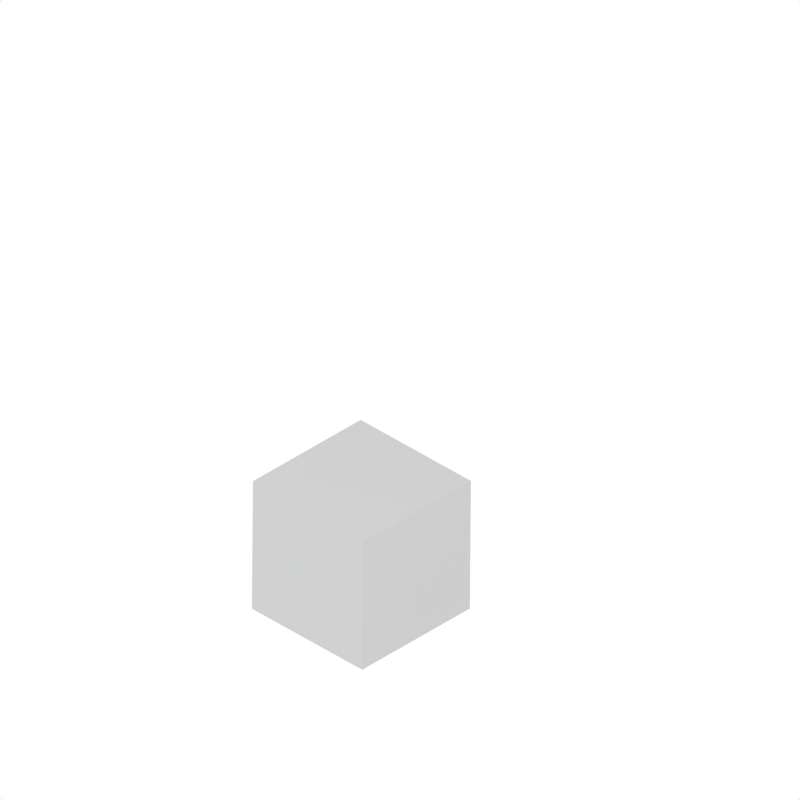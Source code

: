 # Source: ammo.blend  (saved by Blender 3.4.6; exported with 4.5.12 LTS)
import bpy
from mathutils import Matrix  # noqa: F401  (used for matrix-valued properties, if any)

bpy.ops.wm.read_factory_settings(use_empty=True)
scene = bpy.context.scene
scene.name = 'Scene'

# ---- collections
col_collection_1 = bpy.data.collections.new('Collection 1'); scene.collection.children.link(col_collection_1)

# ---- world
world_world = bpy.data.worlds.new('World'); scene.world = world_world
world_world.color = (1.0, 1.0, 1.0)
world_world.use_sun_shadow = False
world_world.sun_shadow_jitter_overblur = 0.0
world_world.cycles.sampling_method = 'MANUAL'
world_world.cycles.sample_map_resolution = 256

# ---- cameras
cam_camera = bpy.data.cameras.new('Camera')
cam_camera.type = 'ORTHO'
cam_camera.passepartout_alpha = 0.2
cam_camera.clip_end = 100.0
cam_camera.lens = 35.0
cam_camera.ortho_scale = 3.0
cam_camera.show_passepartout = False
cam_camera.show_safe_areas = True
cam_camera.dof.focus_distance = 0.0
cam_camera.dof.aperture_fstop = 128.0

# ---- lights
light_spot = bpy.data.lights.new('Spot', 'POINT')
light_spot.transmission_factor = 0.0
light_spot.cutoff_distance = 30.0
light_spot.energy = 100.0
light_spot.shadow_buffer_clip_start = 1.001
light_spot.shadow_soft_size = 1.0
light_spot.shadow_maximum_resolution = 0.006
light_spot.use_absolute_resolution = True
light_spot.cycles.use_multiple_importance_sampling = False

# ---- meshes
me_cube = bpy.data.meshes.new('Cube')
me_cube.from_pydata([(-1.0, -1.0, -1.0), (-1.0, -1.0, 1.0), (-1.0, 1.0, -1.0), (-1.0, 1.0, 1.0), (1.0, -1.0, -1.0), (1.0, -1.0, 1.0), (1.0, 1.0, -1.0), (1.0, 1.0, 1.0)], [], [(0, 1, 3, 2), (2, 3, 7, 6), (6, 7, 5, 4), (4, 5, 1, 0), (2, 6, 4, 0), (7, 3, 1, 5)])
_uv = me_cube.uv_layers.new(name='UVMap')
_uv.uv.foreach_set('vector', [0.3239, 0.009434, 0.3239, 0.3239, 0.009434, 0.3239, 0.009434, 0.009434, 0.3239, 0.3428, 0.3239, 0.6572, 0.009434, 0.6572, 0.009434, 0.3428, 0.6572, 0.009434, 0.6572, 0.3239, 0.3428, 0.3239, 0.3428, 0.009434, 0.6572, 0.3428, 0.6572, 0.6572, 0.3428, 0.6572, 0.3428, 0.3428, 0.009434, 0.6761, 0.3239, 0.6761, 0.3239, 0.9906, 0.009434, 0.9906, 0.6761, 0.009434, 0.9906, 0.009434, 0.9906, 0.3239, 0.6761, 0.3239])
me_cube.update()

# ---- objects
ob_lamp = bpy.data.objects.new('Lamp', light_spot)
ob_camera = bpy.data.objects.new('Camera', cam_camera)
ob_cube = bpy.data.objects.new('Cube', me_cube)

# ---- transforms, parenting, visibility, modifiers, constraints
ob_lamp.location = (2.126, -6.422, 6.005)
ob_lamp.rotation_euler = (0.6503, 0.05522, 1.866)
ob_lamp.lock_rotations_4d = False
ob_lamp.empty_display_type = 'ARROWS'
ob_lamp.color = (0.0, 0.0, 0.0, 0.0)
ob_lamp.lineart.crease_threshold = 0.0
ob_camera.location = (3.128, -3.031, 3.897)
ob_camera.rotation_euler = (0.9746, -0.00698, 0.7737)
ob_camera.lock_rotations_4d = False
ob_camera.empty_display_type = 'ARROWS'
ob_camera.color = (0.0, 0.0, 0.0, 0.0)
ob_camera.display_type = 'WIRE'
ob_camera.lineart.crease_threshold = 0.0
ob_cube.location = (0.0, 0.0, 0.2854)
ob_cube.scale = (0.2889, 0.2889, 0.2889)

# ---- collection membership
col_collection_1.objects.link(ob_lamp)
col_collection_1.objects.link(ob_camera)
col_collection_1.objects.link(ob_cube)

# ---- scene / render settings (as saved in the file)
scene.camera = ob_camera
scene.frame_start = 1; scene.frame_end = 8; scene.frame_set(7)
scene.render.engine = 'BLENDER_EEVEE_NEXT'
scene.render.image_settings.compression = 90
scene.render.resolution_x = 512
scene.render.resolution_y = 512
scene.render.pixel_aspect_x = 100.0
scene.render.pixel_aspect_y = 100.0
scene.render.fps = 10
scene.render.dither_intensity = 0.0
scene.render.use_compositing = False
scene.render.use_sequencer = False
scene.render.use_bake_selected_to_active = True
scene.render.bake_margin = 2
scene.render.bake_bias = 0.0
scene.render.use_stamp_time = False
scene.render.use_stamp_date = False
scene.render.use_stamp_frame = False
scene.render.use_stamp_camera = False
scene.render.use_stamp_scene = False
scene.render.use_stamp_filename = False
scene.render.use_stamp_render_time = False
scene.render.stamp_font_size = 0
scene.cycles.use_denoising = False
scene.cycles.samples = 10
scene.cycles.sampling_pattern = 'TABULATED_SOBOL'
scene.cycles.light_sampling_threshold = 0.0
scene.cycles.use_adaptive_sampling = False
scene.cycles.use_light_tree = False
scene.cycles.blur_glossy = 0.0
scene.cycles.volume_bounces = 1
scene.cycles.pixel_filter_type = 'GAUSSIAN'
scene.cycles.sample_clamp_indirect = 0.0
scene.view_settings.view_transform = 'Raw'
bpy.context.view_layer.update()
